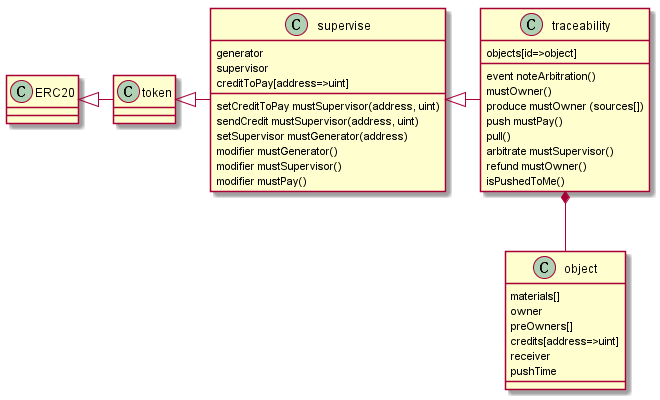

The diagram above was rendered by PlantUML. Its source (embedded in the PNG):
@startuml
class ERC20
class token
class "supervise" as supervise {
	generator
	supervisor
	creditToPay[address=>uint]
	setCreditToPay mustSupervisor(address, uint)
	sendCredit mustSupervisor(address, uint)
	setSupervisor mustGenerator(address)
	modifier mustGenerator()
	modifier mustSupervisor()
	modifier mustPay()
}
class "traceability" as trace {
	objects[id=>object]
	event noteArbitration()
	mustOwner()
	produce mustOwner (sources[])
	push mustPay()
	pull()
	arbitrate mustSupervisor()
	refund mustOwner()
	isPushedToMe()
}
class "object" as object {
	materials[]
	owner
	preOwners[]
	credits[address=>uint]
	receiver
	pushTime
}

ERC20 <|- token
token <|- supervise
supervise <|- trace
trace *-- object
@enduml